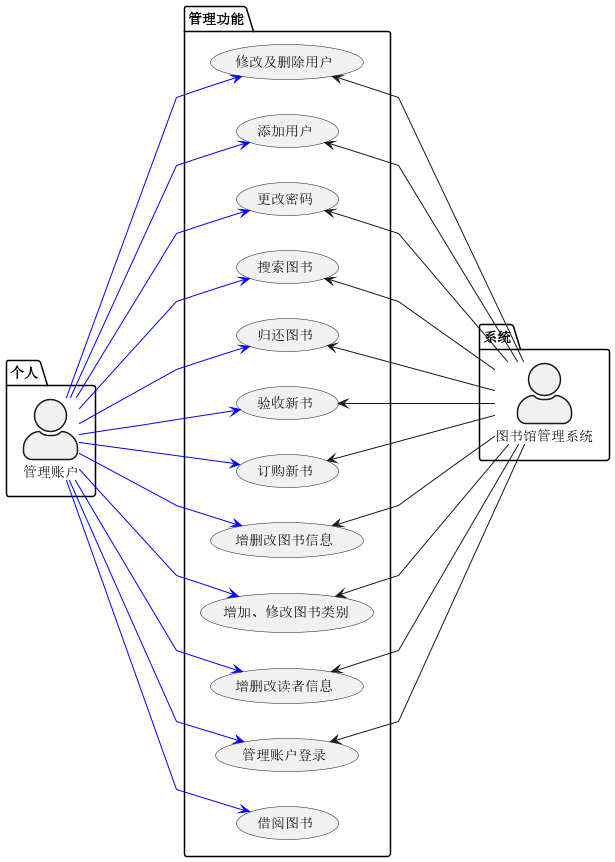

The diagram above was rendered by PlantUML. Its source (embedded in the PNG):
@startuml Library_Management_System_Use_Case
skinparam actorStyle awesome
skinparam linetype polyline
package 个人 {
    actor 管理账户 as A
} 

package 系统 {
    actor 图书馆管理系统 as B
}

package 管理功能 {
    usecase "管理账户登录" as M1
    usecase "增删改读者信息" as M2 
    usecase "增加、修改图书类别" as M3 
    usecase "增删改图书信息" as M4
    usecase "订购新书" as M5
    usecase "验收新书" as M6
    usecase "借阅图书" as M7
    usecase "归还图书" as M8 
    usecase "搜索图书" as M9
    usecase "更改密码" as M10
    usecase "添加用户" as M11
    usecase "修改及删除用户" as M12
}
 
left to right direction 
A --d-> M1 #line:blue 
A --d-> M2 #line:blue
A --d-> M3 #line:blue
A --d-> M4 #line:blue
A --d-> M5 #line:blue 
A --d-> M6 #line:blue
A --d-> M7 #line:blue
A --d-> M8 #line:blue
A --d-> M9 #line:blue
A --d-> M10 #line:blue
A --d-> M11 #line:blue
A --d-> M12 #line:blue 

B --u-> M1
B --u-> M2
B --u-> M3
B --u-> M4
B --u-> M5
B --u-> M6
B --u-> M8
B --u-> M9
B --u-> M10
B --u-> M11
B --u-> M12 
@enduml